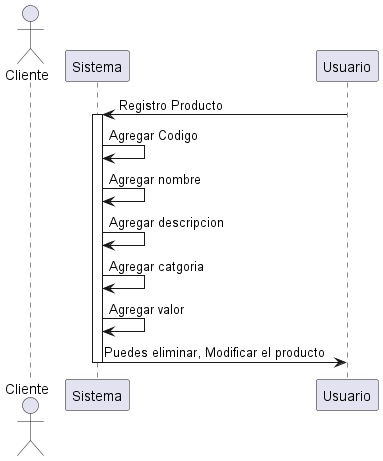

The diagram above was rendered by PlantUML. Its source (embedded in the PNG):
@startuml
actor Cliente
participant Sistema
Usuario -> Sistema: Registro Producto
activate Sistema
Sistema -> Sistema: Agregar Codigo
Sistema -> Sistema: Agregar nombre
Sistema -> Sistema: Agregar descripcion
Sistema -> Sistema: Agregar catgoria
Sistema -> Sistema: Agregar valor

Sistema -> Usuario: Puedes eliminar, Modificar el producto 
deactivate Sistema
@enduml